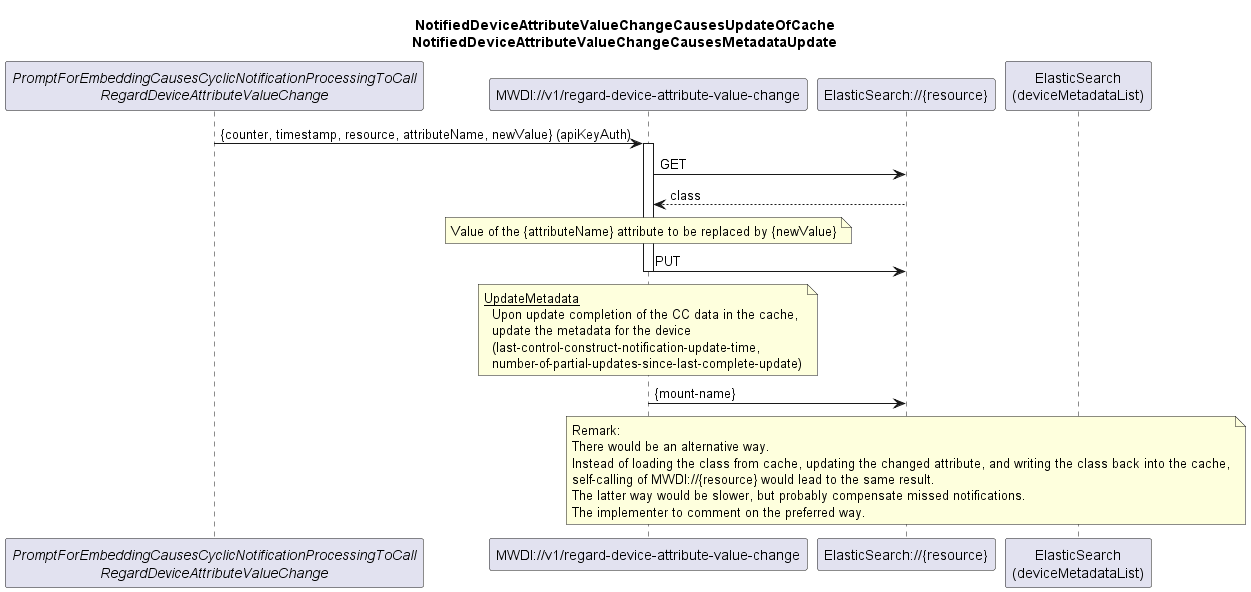

The diagram above was rendered by PlantUML. Its source (embedded in the PNG):
@startuml 023_NotificationBasedAttributeUpdate
skinparam responseMessageBelowArrow true

title 
  NotifiedDeviceAttributeValueChangeCausesUpdateOfCache
  NotifiedDeviceAttributeValueChangeCausesMetadataUpdate
end title

participant "<i>PromptForEmbeddingCausesCyclicNotificationProcessingToCall</i>\n<i>RegardDeviceAttributeValueChange</i>" as init
participant "MWDI://v1/regard-device-attribute-value-change" as regardAttributeChange
participant "ElasticSearch://{resource}" as es
participant "ElasticSearch\n(deviceMetadataList)" as mtab

init -> regardAttributeChange: {counter, timestamp, resource, attributeName, newValue} (apiKeyAuth)
activate regardAttributeChange

regardAttributeChange -> es: GET
es --> regardAttributeChange: class

note over regardAttributeChange
Value of the {attributeName} attribute to be replaced by {newValue}
end note

regardAttributeChange -> es: PUT
deactivate regardAttributeChange

note over regardAttributeChange
  <u>UpdateMetadata</u>
    Upon update completion of the CC data in the cache,
    update the metadata for the device
    (last-control-construct-notification-update-time,
    number-of-partial-updates-since-last-complete-update)
end note
regardAttributeChange -> es: {mount-name}


note over es
Remark: 
There would be an alternative way.
Instead of loading the class from cache, updating the changed attribute, and writing the class back into the cache,
self-calling of MWDI://{resource} would lead to the same result.
The latter way would be slower, but probably compensate missed notifications.
The implementer to comment on the preferred way.
end note

@enduml